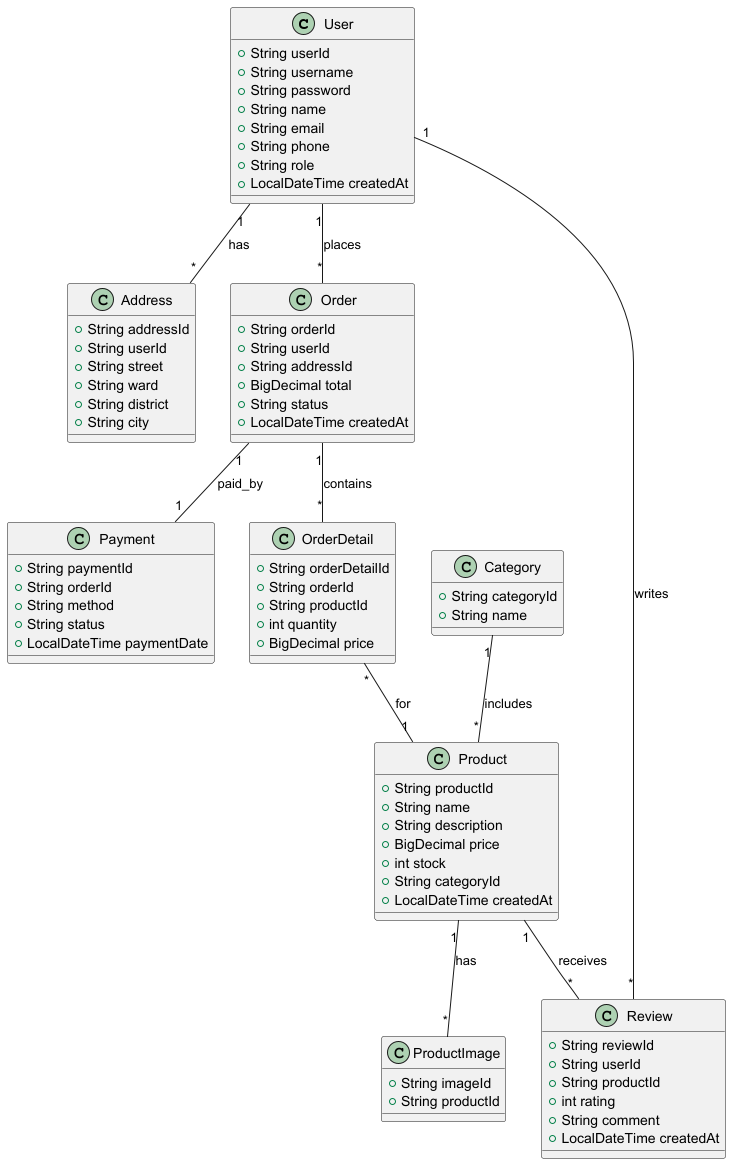

The diagram above was rendered by PlantUML. Its source (embedded in the PNG):
@startuml

' ==== ENTITY CLASSES ====
class User {
  +String userId
  +String username
  +String password
  +String name
  +String email
  +String phone
  +String role
  +LocalDateTime createdAt
}

class Address {
  +String addressId
  +String userId
  +String street
  +String ward
  +String district
  +String city
}

class Category {
  +String categoryId
  +String name
}

class Product {
  +String productId
  +String name
  +String description
  +BigDecimal price
  +int stock
  +String categoryId
  +LocalDateTime createdAt
}

class ProductImage {
  +String imageId
  +String productId
}

class Order {
  +String orderId
  +String userId
  +String addressId
  +BigDecimal total
  +String status
  +LocalDateTime createdAt
}

class OrderDetail {
  +String orderDetailId
  +String orderId
  +String productId
  +int quantity
  +BigDecimal price
}

class Payment {
  +String paymentId
  +String orderId
  +String method
  +String status
  +LocalDateTime paymentDate
}

class Review {
  +String reviewId
  +String userId
  +String productId
  +int rating
  +String comment
  +LocalDateTime createdAt
}

' ==== RELATIONSHIPS ====
User "1" -- "*" Address : has
User "1" -- "*" Order : places
User "1" -- "*" Review : writes
Order "1" -- "*" OrderDetail : contains
Order "1" -- "1" Payment : paid_by
OrderDetail "*" -- "1" Product : for
Product "1" -- "*" ProductImage : has
Product "1" -- "*" Review : receives
Category "1" -- "*" Product : includes

@enduml